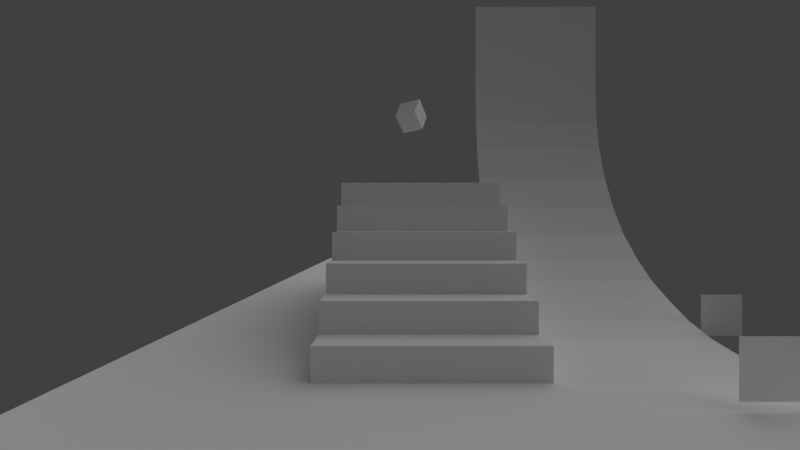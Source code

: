 # Source: Bloks.blend  (saved by Blender 2.79.0; exported with 4.5.12 LTS)
import bpy
from mathutils import Matrix  # noqa: F401  (used for matrix-valued properties, if any)

bpy.ops.wm.read_factory_settings(use_empty=True)
scene = bpy.context.scene
scene.name = 'Scene'

# ---- collections
col_collection_1 = bpy.data.collections.new('Collection 1'); scene.collection.children.link(col_collection_1)

# ---- materials (node trees are filled in below, after node groups)
mat_text = bpy.data.materials.new('Text')
mat_text.alpha_threshold = 0.0
mat_text.use_transparent_shadow = False
mat_text.diffuse_color = (1.0, 1.0, 1.0, 1.0)
mat_text.roughness = 0.5
mat_material_001 = bpy.data.materials.new('Material.001')
mat_material_001.alpha_threshold = 0.0
mat_material_001.use_transparent_shadow = False
mat_material_001.roughness = 0.5
mat_material_001.line_color = (0.0, 0.0, 0.0, 1.0)
mat_material_002 = bpy.data.materials.new('Material.002')
mat_material_002.alpha_threshold = 0.0
mat_material_002.use_transparent_shadow = False
mat_material_002.roughness = 0.5
mat_material_002.line_color = (0.0, 0.0, 0.0, 1.0)

# ---- material node trees

# ---- world
world_world = bpy.data.worlds.new('World'); scene.world = world_world
world_world.color = (0.05088, 0.05088, 0.05088)
world_world.use_sun_shadow = False
world_world.sun_shadow_jitter_overblur = 0.0
world_world.cycles.sampling_method = 'NONE'
world_world.cycles.sample_map_resolution = 256

# ---- cameras
cam_camera = bpy.data.cameras.new('Camera')
cam_camera.clip_end = 100.0
cam_camera.lens = 14.0
cam_camera.sensor_width = 32.0
cam_camera.sensor_height = 18.0
cam_camera.ortho_scale = 7.314
cam_camera.dof.focus_distance = 0.0
cam_camera.dof.aperture_fstop = 128.0

# ---- lights
light_lamp = bpy.data.lights.new('Lamp', 'SUN')
light_lamp.transmission_factor = 0.0
light_lamp.cutoff_distance = 30.0
light_lamp.angle = 1.571
light_lamp.energy = 1.0
light_lamp.shadow_buffer_clip_start = 1.001
light_lamp.shadow_soft_size = 1.0
light_lamp.shadow_cascade_max_distance = 1000.0
light_lamp.cycles.use_multiple_importance_sampling = False

# ---- meshes
me_plane = bpy.data.meshes.new('Plane')
me_plane.from_pydata([(1.0, 1.0, 0.0), (1.0, -1.0, 0.0), (-1.0, -1.0, 0.0), (-1.0, 1.0, 0.0)], [], [(0, 3, 2, 1)])
_uv = me_plane.uv_layers.new(name='UVTex')
_uv.uv.foreach_set('vector', [0.09535, 0.9439, 0.002148, 0.9439, 0.002148, 0.8507, 0.09535, 0.8507])
me_plane.materials.append(mat_text)
me_plane.use_remesh_preserve_volume = False
me_plane.use_remesh_preserve_attributes = False
me_plane.use_mirror_vertex_groups = False
me_plane.update()
me_cube_001 = bpy.data.meshes.new('Cube.001')
me_cube_001.from_pydata([(1.0, 1.0, -1.0), (1.0, -1.0, -1.0), (-1.0, -1.0, -1.0), (-1.0, 1.0, -1.0), (1.0, 1.0, 1.0), (1.0, -1.0, 1.0), (-1.0, -1.0, 1.0), (-1.0, 1.0, 1.0)], [], [(0, 1, 2, 3), (4, 7, 6, 5), (0, 4, 5, 1), (1, 5, 6, 2), (2, 6, 7, 3), (4, 0, 3, 7)])
me_cube_001.use_remesh_preserve_volume = False
me_cube_001.use_remesh_preserve_attributes = False
me_cube_001.use_mirror_vertex_groups = False
me_cube_001.update()
me_plane_002 = bpy.data.meshes.new('Plane.002')
me_plane_002.from_pydata([(1.0, 1.0, 0.0), (1.0, -1.0, 0.0), (-1.0, -1.0, 0.0), (-1.0, 1.0, 0.0), (0.3333, -1.0, 0.0), (-0.3333, -1.0, 0.0), (0.3333, 1.0, 0.0), (-0.3333, 1.0, 0.0), (-0.3333, -1.0, 0.1019), (0.3333, -1.0, 0.1019), (0.3333, -1.102, 0.1019), (-0.3333, -1.102, 0.1019), (-0.3333, -1.102, 0.2038), (0.3333, -1.102, 0.2038), (0.3333, -1.204, 0.2038), (-0.3333, -1.204, 0.2038), (-0.3333, -1.408, 0.4077), (0.3333, -1.408, 0.4077), (0.3333, -1.306, 0.4077), (-0.3333, -1.306, 0.4077), (-0.3333, -1.306, 0.3058), (0.3333, -1.306, 0.3058), (0.3333, -1.204, 0.3058), (-0.3333, -1.204, 0.3058), (-0.3333, -1.408, 0.5096), (0.3333, -1.408, 0.5096), (0.3333, -1.51, 0.5096), (-0.3333, -1.51, 0.5096), (-0.3333, -1.51, 0.6115), (0.3333, -1.51, 0.6115), (0.3333, -1.948, 0.6115), (-0.3333, -1.948, 0.6115), (-0.3333, -2.386, 0.6115), (0.3333, -2.386, 0.6115), (0.3333, -2.386, 0.5096), (-0.3333, -2.386, 0.5096), (-0.3333, -2.488, 0.5096), (0.3333, -2.488, 0.5096), (-0.3333, -2.488, 0.4077), (0.3333, -2.488, 0.4077), (0.3333, -2.692, 0.2038), (-0.3333, -2.692, 0.2038), (0.3333, -2.692, 0.3058), (-0.3333, -2.692, 0.3058), (-0.3333, -2.59, 0.3058), (0.3333, -2.59, 0.3058), (0.3333, -2.59, 0.4077), (-0.3333, -2.59, 0.4077), (-0.3333, -2.794, 0.2038), (0.3333, -2.794, 0.2038), (0.3333, -2.794, 0.1019), (-0.3333, -2.794, 0.1019), (-0.3333, -2.896, 0.1019), (0.3333, -2.896, 0.1019), (-0.3333, -2.896, 1.49e-08), (0.3333, -2.896, 1.49e-08), (-0.3333, -4.896, 1.49e-08), (0.3333, -4.896, 1.49e-08), (1.0, -4.896, 1.49e-08), (1.0, -2.896, 1.49e-08), (-1.0, -2.896, 1.49e-08), (-1.0, -4.896, 1.49e-08), (-0.3292, -2.896, 1.49e-08), (-0.3292, -2.896, 0.1019), (-0.3292, -2.794, 0.1019), (-0.3292, -2.794, 0.2038), (-0.3292, -2.59, 0.4077), (-0.3292, -2.59, 0.3058), (-0.3292, -2.692, 0.3058), (-0.3292, -2.692, 0.2038), (-0.3292, -2.488, 0.4077), (-0.3292, -2.488, 0.5096), (-0.3292, -2.386, 0.5096), (-0.3292, -2.386, 0.6115), (-0.3292, -1.51, 0.6115), (-0.3292, -1.51, 0.5096), (-0.3292, -1.408, 0.5096), (-0.3292, -1.204, 0.3058), (-0.3292, -1.306, 0.3058), (-0.3292, -1.306, 0.4077), (-0.3292, -1.408, 0.4077), (-0.3292, -1.204, 0.2038), (-0.3292, -1.102, 0.2038), (-0.3292, -1.102, 0.1019), (-0.3292, -1.0, 0.1019), (-0.3292, -1.0, 0.0), (-1.0, -1.265, 0.0366), (-0.3333, -1.265, 0.0366), (-1.0, -1.451, 0.125), (-0.3333, -1.451, 0.125), (-0.3333, -1.64, 0.2714), (-1.0, -1.64, 0.2714), (-1.0, -1.823, 0.5154), (-0.3333, -1.823, 0.5154), (-0.3333, -1.952, 0.8539), (-1.0, -1.952, 0.8539), (-0.3333, -1.985, 1.147), (-1.0, -1.985, 1.147), (-1.0, -1.988, 1.647), (-0.3333, -1.988, 1.647), (-1.0, -1.988, 0.0), (-0.3333, -1.988, 0.0), (-0.6667, -1.0, -2.493e-09), (-1.0, -1.135, 0.009009), (-0.6667, -1.265, 0.0366), (-0.3333, -1.131, 0.02077), (-1.0, -1.361, 0.07367), (-0.6667, -1.451, 0.125), (-0.3333, -1.361, 0.07367), (-1.0, -1.551, 0.1918), (-0.6667, -1.64, 0.2714), (-0.3333, -1.551, 0.1918), (-1.0, -1.742, 0.3862), (-0.6667, -1.823, 0.5154), (-0.3333, -1.742, 0.3862), (-1.0, -1.9, 0.6796), (-0.6667, -1.952, 0.8539), (-0.3333, -1.9, 0.6796), (-1.0, -1.976, 0.9989), (-0.6667, -1.985, 1.147), (-0.3333, -1.976, 0.9989), (-1.0, -1.991, 1.47), (-0.6667, -1.988, 1.647), (-0.3333, -1.991, 1.47), (-0.6667, -1.133, 0.01483), (-0.6667, -1.361, 0.07367), (-0.6667, -1.551, 0.1918), (-0.6667, -1.742, 0.3862), (-0.6667, -1.9, 0.6796), (-0.6667, -1.976, 0.9989), (-0.6667, -1.991, 1.47)], [], [(0, 6, 4, 1), (6, 7, 5, 4), (4, 5, 8, 9), (9, 8, 11, 10), (10, 11, 12, 13), (13, 12, 15, 14), (18, 19, 16, 17), (21, 20, 19, 18), (22, 23, 20, 21), (14, 15, 23, 22), (17, 16, 24, 25), (25, 24, 27, 26), (26, 27, 28, 29), (29, 28, 31, 30), (32, 33, 30, 31), (35, 34, 33, 32), (36, 37, 34, 35), (38, 39, 37, 36), (41, 40, 42, 43), (43, 42, 45, 44), (44, 45, 46, 47), (47, 46, 39, 38), (48, 49, 40, 41), (51, 50, 49, 48), (52, 53, 50, 51), (54, 55, 53, 52), (56, 57, 55, 54), (57, 58, 59, 55), (61, 56, 54, 60), (4, 9, 53, 55), (10, 13, 49, 50), (14, 22, 42, 40), (18, 46, 45, 21), (17, 25, 37, 39), (26, 29, 33, 34), (75, 72, 73, 74), (80, 70, 71, 76), (79, 78, 67, 66), (81, 69, 68, 77), (83, 64, 65, 82), (85, 62, 63, 84), (1, 2, 60, 59), (102, 7, 3), (2, 102, 3), (102, 5, 7), (102, 2, 103, 124), (5, 102, 124, 105), (124, 103, 86, 104), (105, 124, 104, 87), (104, 86, 106, 125), (87, 104, 125, 108), (125, 106, 88, 107), (108, 125, 107, 89), (107, 88, 109, 126), (89, 107, 126, 111), (126, 109, 91, 110), (111, 126, 110, 90), (110, 91, 112, 127), (90, 110, 127, 114), (127, 112, 92, 113), (114, 127, 113, 93), (113, 92, 115, 128), (93, 113, 128, 117), (128, 115, 95, 116), (117, 128, 116, 94), (116, 95, 118, 129), (94, 116, 129, 120), (129, 118, 97, 119), (120, 129, 119, 96), (119, 97, 121, 130), (96, 119, 130, 123), (130, 121, 98, 122), (123, 130, 122, 99), (122, 100, 101), (99, 122, 101), (122, 98, 100)])
_uv = me_plane_002.uv_layers.new(name='UVTex')
_uv.uv.foreach_set('vector', [3.78, 3.78, 1.593, 3.78, 1.593, -2.78, 3.78, -2.78, 1.593, 3.78, -0.5933, 3.78, -0.5933, -2.78, 1.593, -2.78, 0.0, 0.0, 1.0, 0.0, 1.0, 1.0, 0.0, 1.0, 0.0, 0.0, 1.0, 0.0, 1.0, 1.0, 0.0, 1.0, 0.0, 0.0, 1.0, 0.0, 1.0, 1.0, 0.0, 1.0, 0.0, 0.0, 1.0, 0.0, 1.0, 1.0, 0.0, 1.0, 0.0, 0.0, 1.0, 0.0, 1.0, 1.0, 0.0, 1.0, 0.0, 0.0, 1.0, 0.0, 1.0, 1.0, 0.0, 1.0, 0.0, 0.0, 1.0, 0.0, 1.0, 1.0, 0.0, 1.0, 0.0, 0.0, 1.0, 0.0, 1.0, 1.0, 0.0, 1.0, 0.0, 0.0, 1.0, 0.0, 1.0, 1.0, 0.0, 1.0, 0.0, 0.0, 1.0, 0.0, 1.0, 1.0, 0.0, 1.0, 0.0, 0.0, 1.0, 0.0, 1.0, 1.0, 0.0, 1.0, 0.0, 0.0, 1.0, 0.0, 1.0, 1.0, 0.0, 1.0, 0.0, 0.0, 1.0, 0.0, 1.0, 1.0, 0.0, 1.0, 0.0, 0.0, 1.0, 0.0, 1.0, 1.0, 0.0, 1.0, 0.0, 0.0, 1.0, 0.0, 1.0, 1.0, 0.0, 1.0, 0.0, 0.0, 1.0, 0.0, 1.0, 1.0, 0.0, 1.0, 0.0, 0.0, 1.0, 0.0, 1.0, 1.0, 0.0, 1.0, 0.0, 0.0, 1.0, 0.0, 1.0, 1.0, 0.0, 1.0, 0.0, 0.0, 1.0, 0.0, 1.0, 1.0, 0.0, 1.0, 0.0, 0.0, 1.0, 0.0, 1.0, 1.0, 0.0, 1.0, 0.0, 0.0, 1.0, 0.0, 1.0, 1.0, 0.0, 1.0, 0.0, 0.0, 1.0, 0.0, 1.0, 1.0, 0.0, 1.0, 0.0, 0.0, 1.0, 0.0, 1.0, 1.0, 0.0, 1.0, 0.0, 0.0, 1.0, 0.0, 1.0, 1.0, 0.0, 1.0, 1.593, 3.78, -0.5933, 3.78, -0.5933, -2.78, 1.593, -2.78, -0.5933, 3.78, -2.78, 3.78, -2.78, -2.78, -0.5933, -2.78, 3.78, 3.78, 1.593, 3.78, 1.593, -2.78, 3.78, -2.78, 3.804, -0.4978, 3.804, -0.1129, -3.416, -0.1129, -3.416, -0.4978, 3.416, -0.1129, 3.416, 0.272, -3.028, 0.272, -3.028, -0.1129, 3.028, 0.272, 3.028, 0.6569, -2.64, 0.6569, -2.64, 0.272, 2.64, 1.042, -2.252, 1.042, -2.252, 0.6569, 2.64, 0.6569, 2.252, 1.042, 2.252, 1.427, -1.864, 1.427, -1.864, 1.042, 1.863, 1.427, 1.863, 1.812, -1.476, 1.812, -1.476, 1.427, 1.863, 1.427, -1.476, 1.427, -1.476, 1.812, 1.863, 1.812, 2.252, 1.042, -1.864, 1.042, -1.864, 1.427, 2.252, 1.427, 2.64, 1.042, 2.64, 0.6569, -2.252, 0.6569, -2.252, 1.042, 3.028, 0.272, -2.64, 0.272, -2.64, 0.6569, 3.028, 0.6569, 3.416, -0.1129, -3.028, -0.1129, -3.028, 0.272, 3.416, 0.272, 3.804, -0.4978, -3.416, -0.4978, -3.416, -0.1129, 3.804, -0.1129, 0.0, 0.0, 0.0, 1.0, 1.0, 1.0, 1.0, 0.0, -1.687, -2.78, -0.5933, 3.78, -2.78, 3.78, -2.78, -2.78, -1.687, -2.78, -2.78, 3.78, -1.687, -2.78, -0.5933, -2.78, -0.5933, 3.78, 0.5, 1.123e-07, 1.0, 0.0, 1.0, 0.5071, 0.5, 0.4998, 0.0, 0.0, 0.5, 1.123e-07, 0.5, 0.4998, 2.259e-08, 0.4947, 0.5, 0.4998, 1.0, 0.5071, 1.0, 1.0, 0.5, 1.0, 2.259e-08, 0.4947, 0.5, 0.4998, 0.5, 1.0, 0.0, 1.0, 0.5, 0.0, 1.0, 0.0, 1.0, 0.5162, 0.5, 0.5162, 0.0, 0.0, 0.5, 0.0, 0.5, 0.5162, 0.0, 0.5162, 0.5, 0.5162, 1.0, 0.5162, 1.0, 1.0, 0.5, 1.0, 0.0, 0.5162, 0.5, 0.5162, 0.5, 1.0, 0.0, 1.0, 0.5, 0.0, 1.0, 0.0, 1.0, 0.528, 0.5, 0.528, 0.0, 0.0, 0.5, 0.0, 0.5, 0.528, 0.0, 0.528, 0.5, 0.528, 1.0, 0.528, 1.0, 1.0, 0.5, 1.0, 0.0, 0.528, 0.5, 0.528, 0.5, 1.0, 0.0, 1.0, 0.5, 0.0, 1.0, 0.0, 1.0, 0.4705, 0.5, 0.4705, 0.0, 0.0, 0.5, 0.0, 0.5, 0.4705, 0.0, 0.4705, 0.5, 0.4705, 1.0, 0.4705, 1.0, 1.0, 0.5, 1.0, 0.0, 0.4705, 0.5, 0.4705, 0.5, 1.0, 0.0, 1.0, 0.5, 0.0, 1.0, 0.0, 1.0, 0.4849, 0.5, 0.4849, 0.0, 0.0, 0.5, 0.0, 0.5, 0.4849, 0.0, 0.4849, 0.5, 0.4849, 1.0, 0.4849, 1.0, 1.0, 0.5, 1.0, 0.0, 0.4849, 0.5, 0.4849, 0.5, 1.0, 0.0, 1.0, 0.5, 0.0, 1.0, 0.0, 1.0, 0.4952, 0.5, 0.4952, 0.0, 0.0, 0.5, 0.0, 0.5, 0.4952, 0.0, 0.4952, 0.5, 0.4952, 1.0, 0.4952, 1.0, 1.0, 0.5, 1.0, 0.0, 0.4952, 0.5, 0.4952, 0.5, 1.0, 0.0, 1.0, 0.5, 0.0, 1.0, 0.0, 1.0, 0.6455, 0.5, 0.6455, 0.0, 0.0, 0.5, 0.0, 0.5, 0.6455, 0.0, 0.6455, 0.5, 0.6455, 1.0, 0.6455, 1.0, 1.0, 0.5, 1.0, 0.0, 0.6455, 0.5, 0.6455, 0.5, 1.0, 0.0, 1.0, 0.5, 0.0, 1.0, 1.0, 0.0, 1.0, 0.0, 0.0, 0.5, 0.0, 0.0, 1.0, 0.5, 0.0, 1.0, 0.0, 1.0, 1.0])
me_plane_002.materials.append(mat_material_001)
me_plane_002.use_remesh_preserve_volume = False
me_plane_002.use_remesh_preserve_attributes = False
me_plane_002.use_mirror_vertex_groups = False
me_plane_002.update()
me_cube = bpy.data.meshes.new('Cube')
me_cube.from_pydata([(0.25, 0.25, -0.9), (0.25, -0.25, -0.9), (-0.25, -0.25, -0.9), (-0.25, 0.25, -0.9), (0.25, 0.25, 0.9), (0.25, -0.25, 0.9), (-0.25, -0.25, 0.9), (-0.25, 0.25, 0.9)], [], [(0, 1, 2, 3), (4, 7, 6, 5), (0, 4, 5, 1), (1, 5, 6, 2), (2, 6, 7, 3), (4, 0, 3, 7)])
me_cube.materials.append(mat_material_002)
me_cube.use_remesh_preserve_volume = False
me_cube.use_remesh_preserve_attributes = False
me_cube.use_mirror_vertex_groups = False
me_cube.update()

# ---- objects
ob_plane_002 = bpy.data.objects.new('Plane.002', me_plane)
ob_empty_009 = bpy.data.objects.new('Empty.009', None)
ob_plane_001 = bpy.data.objects.new('Plane.001', me_plane)
ob_cube_001 = bpy.data.objects.new('Cube.001', me_cube_001)
ob_plane = bpy.data.objects.new('Plane', me_plane_002)
ob_hero = bpy.data.objects.new('Hero', me_cube)
ob_empty_008 = bpy.data.objects.new('Empty.008', None)
ob_empty_007 = bpy.data.objects.new('Empty.007', None)
ob_empty_006 = bpy.data.objects.new('Empty.006', None)
ob_empty_005 = bpy.data.objects.new('Empty.005', None)
ob_empty_004 = bpy.data.objects.new('Empty.004', None)
ob_empty_003 = bpy.data.objects.new('Empty.003', None)
ob_empty_002 = bpy.data.objects.new('Empty.002', None)
ob_empty_001 = bpy.data.objects.new('Empty.001', None)
ob_empty = bpy.data.objects.new('Empty', None)
ob_camera = bpy.data.objects.new('Camera', cam_camera)
ob_lamp = bpy.data.objects.new('Lamp', light_lamp)

# ---- transforms, parenting, visibility, modifiers, constraints
ob_plane_002.location = (3.4, 3.2, 0.384)
ob_plane_002.rotation_euler = (1.571, -0.0, 0.0)
ob_plane_002.scale = (0.3, 0.3, 0.3)
ob_plane_002.lineart.crease_threshold = 0.0
ob_empty_009.parent = ob_plane_002
ob_empty_009.matrix_parent_inverse = Matrix(((3.333, 0.0, 0.0, -11.33), (2.98e-08, 2.517e-07, 3.333, -1.28), (2.384e-07, -3.333, 2.517e-07, 10.67), (0.0, 0.0, 0.0, 1.0)))
ob_empty_009.location = (3.4, 3.2, 8.0)
ob_empty_009.empty_image_offset = (0.0, 0.0)
ob_empty_009.lineart.crease_threshold = 0.0
ob_plane_001.location = (4.647, 5.06, 0.3975)
ob_plane_001.rotation_euler = (1.571, -0.0, 0.0)
ob_plane_001.scale = (0.2988, 0.2988, 0.2988)
ob_plane_001.lineart.crease_threshold = 0.0
ob_cube_001.location = (0.2561, 7.852, 4.14)
ob_cube_001.rotation_euler = (0.699, 0.06404, 2.653)
ob_cube_001.scale = (0.2341, 0.2341, 0.2341)
ob_cube_001.lineart.crease_threshold = 0.0
ob_plane.location = (0.3447, -0.1659, 0.0)
ob_plane.rotation_euler = (0.0, -0.0, 3.142)
ob_plane.scale = (3.925, 3.925, 3.925)
ob_plane.lineart.crease_threshold = 0.0
ob_hero.location = (0.0, 0.0, 1.0)
ob_hero.hide_render = True
ob_hero.display_type = 'BOUNDS'
ob_hero.show_bounds = True
ob_hero.display_bounds_type = 'CYLINDER'
ob_hero.show_axis = True
ob_hero.lineart.crease_threshold = 0.0
ob_empty_008.parent = ob_hero
ob_empty_008.matrix_parent_inverse = Matrix(((1.0, 0.0, 0.0, 0.0), (0.0, 1.0, 0.0, 0.0), (0.0, 0.0, 1.0, -1.0), (0.0, 0.0, 0.0, 1.0)))
ob_empty_008.location = (0.0, 0.0, 0.15)
ob_empty_008.rotation_euler = (0.0, -0.0, 3.142)
ob_empty_008.empty_display_type = 'SINGLE_ARROW'
ob_empty_008.empty_display_size = 0.2
ob_empty_008.empty_image_offset = (0.0, 0.0)
ob_empty_008.lineart.crease_threshold = 0.0
ob_empty_007.parent = ob_hero
ob_empty_007.matrix_parent_inverse = Matrix(((1.0, 0.0, 0.0, 0.0), (0.0, 1.0, 0.0, 0.0), (0.0, 0.0, 1.0, -1.0), (0.0, 0.0, 0.0, 1.0)))
ob_empty_007.location = (0.1838, 0.1838, 0.15)
ob_empty_007.rotation_euler = (0.0, -0.0, 2.356)
ob_empty_007.empty_display_type = 'SINGLE_ARROW'
ob_empty_007.empty_display_size = 0.2
ob_empty_007.empty_image_offset = (0.0, 0.0)
ob_empty_007.lineart.crease_threshold = 0.0
ob_empty_006.parent = ob_hero
ob_empty_006.matrix_parent_inverse = Matrix(((1.0, 0.0, 0.0, 0.0), (0.0, 1.0, 0.0, 0.0), (0.0, 0.0, 1.0, -1.0), (0.0, 0.0, 0.0, 1.0)))
ob_empty_006.location = (-0.1838, -0.1838, 0.15)
ob_empty_006.rotation_euler = (0.0, -0.0, 2.356)
ob_empty_006.empty_display_type = 'SINGLE_ARROW'
ob_empty_006.empty_display_size = 0.2
ob_empty_006.empty_image_offset = (0.0, 0.0)
ob_empty_006.lineart.crease_threshold = 0.0
ob_empty_005.parent = ob_hero
ob_empty_005.matrix_parent_inverse = Matrix(((1.0, 0.0, 0.0, 0.0), (0.0, 1.0, 0.0, 0.0), (0.0, 0.0, 1.0, -1.0), (0.0, 0.0, 0.0, 1.0)))
ob_empty_005.location = (-0.1838, 0.1838, 0.15)
ob_empty_005.rotation_euler = (0.0, 0.0, 0.7854)
ob_empty_005.empty_display_type = 'SINGLE_ARROW'
ob_empty_005.empty_display_size = 0.2
ob_empty_005.empty_image_offset = (0.0, 0.0)
ob_empty_005.lineart.crease_threshold = 0.0
ob_empty_004.parent = ob_hero
ob_empty_004.matrix_parent_inverse = Matrix(((1.0, 0.0, 0.0, 0.0), (0.0, 1.0, 0.0, 0.0), (0.0, 0.0, 1.0, -1.0), (0.0, 0.0, 0.0, 1.0)))
ob_empty_004.location = (0.1838, -0.1838, 0.15)
ob_empty_004.rotation_euler = (0.0, 0.0, 0.7854)
ob_empty_004.empty_display_type = 'SINGLE_ARROW'
ob_empty_004.empty_display_size = 0.2
ob_empty_004.empty_image_offset = (0.0, 0.0)
ob_empty_004.lineart.crease_threshold = 0.0
ob_empty_003.parent = ob_hero
ob_empty_003.matrix_parent_inverse = Matrix(((1.0, 0.0, 0.0, 0.0), (0.0, 1.0, 0.0, 0.0), (0.0, 0.0, 1.0, -1.0), (0.0, 0.0, 0.0, 1.0)))
ob_empty_003.location = (0.26, 7.072e-09, 0.15)
ob_empty_003.rotation_euler = (0.0, -0.0, 1.571)
ob_empty_003.empty_display_type = 'SINGLE_ARROW'
ob_empty_003.empty_display_size = 0.2
ob_empty_003.empty_image_offset = (0.0, 0.0)
ob_empty_003.lineart.crease_threshold = 0.0
ob_empty_002.parent = ob_hero
ob_empty_002.matrix_parent_inverse = Matrix(((1.0, 0.0, 0.0, 0.0), (0.0, 1.0, 0.0, 0.0), (0.0, 0.0, 1.0, -1.0), (0.0, 0.0, 0.0, 1.0)))
ob_empty_002.location = (-0.26, -7.072e-09, 0.15)
ob_empty_002.rotation_euler = (0.0, -0.0, 1.571)
ob_empty_002.empty_display_type = 'SINGLE_ARROW'
ob_empty_002.empty_display_size = 0.2
ob_empty_002.empty_image_offset = (0.0, 0.0)
ob_empty_002.lineart.crease_threshold = 0.0
ob_empty_001.parent = ob_hero
ob_empty_001.matrix_parent_inverse = Matrix(((1.0, 0.0, 0.0, 0.0), (0.0, 1.0, 0.0, 0.0), (0.0, 0.0, 1.0, -1.0), (0.0, 0.0, 0.0, 1.0)))
ob_empty_001.location = (-2.273e-08, -0.26, 0.15)
ob_empty_001.rotation_euler = (0.0, -0.0, 3.142)
ob_empty_001.empty_display_type = 'SINGLE_ARROW'
ob_empty_001.empty_display_size = 0.2
ob_empty_001.empty_image_offset = (0.0, 0.0)
ob_empty_001.lineart.crease_threshold = 0.0
ob_empty.parent = ob_hero
ob_empty.matrix_parent_inverse = Matrix(((1.0, 0.0, 0.0, 0.0), (0.0, 1.0, 0.0, 0.0), (0.0, 0.0, 1.0, -1.0), (0.0, 0.0, 0.0, 1.0)))
ob_empty.location = (2.273e-08, 0.26, 0.15)
ob_empty.rotation_euler = (0.0, -0.0, 3.142)
ob_empty.empty_display_type = 'SINGLE_ARROW'
ob_empty.empty_display_size = 0.2
ob_empty.empty_image_offset = (0.0, 0.0)
ob_empty.lineart.crease_threshold = 0.0
ob_camera.parent = ob_hero
ob_camera.matrix_parent_inverse = Matrix(((1.0, 0.0, 0.0, 0.0), (0.0, 1.0, 0.0, 0.0), (0.0, 0.0, 1.0, -1.0), (0.0, 0.0, 0.0, 1.0)))
ob_camera.location = (0.0, 0.0, 1.7)
ob_camera.rotation_euler = (1.571, 0.0, 0.0)
ob_camera.lock_rotations_4d = False
ob_camera.empty_display_type = 'ARROWS'
ob_camera.color = (0.0, 0.0, 0.0, 0.0)
ob_camera.display_type = 'WIRE'
ob_camera.lineart.crease_threshold = 0.0
ob_lamp.location = (-6.995, 1.005, 5.904)
ob_lamp.rotation_euler = (0.6503, 0.05522, 1.866)
ob_lamp.lock_rotations_4d = False
ob_lamp.empty_display_type = 'ARROWS'
ob_lamp.color = (0.0, 0.0, 0.0, 0.0)
ob_lamp.lineart.crease_threshold = 0.0

# ---- collection membership
col_collection_1.objects.link(ob_plane_002)
col_collection_1.objects.link(ob_empty_009)
col_collection_1.objects.link(ob_plane_001)
col_collection_1.objects.link(ob_cube_001)
col_collection_1.objects.link(ob_plane)
col_collection_1.objects.link(ob_hero)
col_collection_1.objects.link(ob_empty_008)
col_collection_1.objects.link(ob_empty_007)
col_collection_1.objects.link(ob_empty_006)
col_collection_1.objects.link(ob_empty_005)
col_collection_1.objects.link(ob_empty_004)
col_collection_1.objects.link(ob_empty_003)
col_collection_1.objects.link(ob_empty_002)
col_collection_1.objects.link(ob_empty_001)
col_collection_1.objects.link(ob_empty)
col_collection_1.objects.link(ob_camera)
col_collection_1.objects.link(ob_lamp)

# ---- scene / render settings (as saved in the file)
scene.camera = ob_camera
scene.frame_start = 1; scene.frame_end = 250; scene.frame_set(2)
scene.render.engine = 'BLENDER_EEVEE_NEXT'
scene.render.image_settings.color_mode = 'RGB'
scene.render.image_settings.compression = 90
scene.render.resolution_percentage = 50
scene.render.dither_intensity = 0.0
scene.render.bake_margin = 2
scene.render.bake_bias = 0.0
scene.cycles.use_denoising = False
scene.cycles.samples = 10
scene.cycles.sampling_pattern = 'TABULATED_SOBOL'
scene.cycles.light_sampling_threshold = 0.0
scene.cycles.use_adaptive_sampling = False
scene.cycles.use_light_tree = False
scene.cycles.blur_glossy = 0.0
scene.cycles.volume_bounces = 1
scene.cycles.pixel_filter_type = 'GAUSSIAN'
scene.cycles.sample_clamp_indirect = 0.0
scene.view_settings.view_transform = 'Standard'
bpy.context.view_layer.update()
